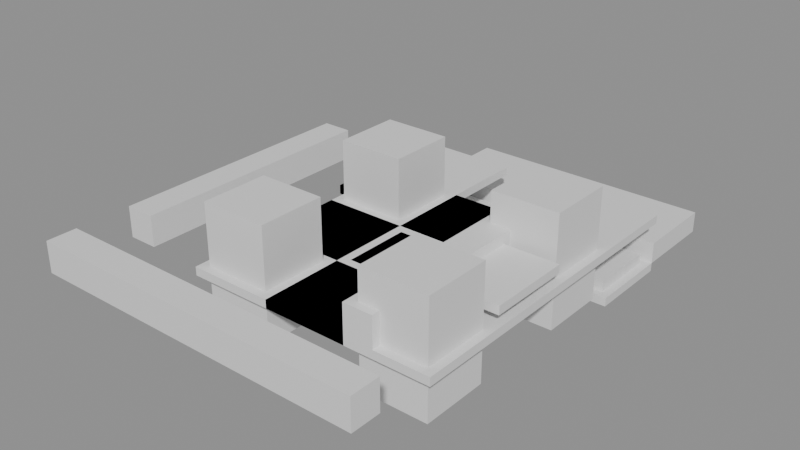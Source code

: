 # Source: building_lego.blend  (saved by Blender 5.0.119; exported with 4.5.12 LTS)
import bpy
from mathutils import Matrix  # noqa: F401  (used for matrix-valued properties, if any)

bpy.ops.wm.read_factory_settings(use_empty=True)
scene = bpy.context.scene
scene.name = 'Scene'

# ---- collections
col_01_paredes_externas = bpy.data.collections.new('01_Paredes_Externas'); scene.collection.children.link(col_01_paredes_externas)
col_03_pisos_escadas = bpy.data.collections.new('03_Pisos_Escadas'); scene.collection.children.link(col_03_pisos_escadas)
col_04_moveis_decoracoes = bpy.data.collections.new('04_Moveis_Decoracoes'); scene.collection.children.link(col_04_moveis_decoracoes)

# ---- materials (node trees are filled in below, after node groups)
mat_mat_parede_externa = bpy.data.materials.new('Mat_Parede_Externa')
mat_mat_pisos = bpy.data.materials.new('Mat_Pisos')
mat_mat_moveis = bpy.data.materials.new('Mat_Moveis')

# ---- material node trees
mat_mat_parede_externa.use_nodes = True; mat_mat_parede_externa.node_tree.nodes.clear()
_N = mat_mat_parede_externa.node_tree.nodes; _L = mat_mat_parede_externa.node_tree.links
n0 = _N.new('ShaderNodeBsdfPrincipled'); n0.name = 'BSDF - Pré-fundamentado'; n0.location = (-200, 100)
n1 = _N.new('ShaderNodeOutputMaterial'); n1.name = 'Saída de material'; n1.location = (200, 100)
_L.new(n0.outputs[0], n1.inputs[0])
n1.is_active_output = True
mat_mat_pisos.use_nodes = True; mat_mat_pisos.node_tree.nodes.clear()
_N = mat_mat_pisos.node_tree.nodes; _L = mat_mat_pisos.node_tree.links
n0 = _N.new('ShaderNodeBsdfPrincipled'); n0.name = 'BSDF - Pré-fundamentado'; n0.location = (-200, 100)
n1 = _N.new('ShaderNodeOutputMaterial'); n1.name = 'Saída de material'; n1.location = (200, 100)
_L.new(n0.outputs[0], n1.inputs[0])
n1.is_active_output = True
mat_mat_moveis.use_nodes = True; mat_mat_moveis.node_tree.nodes.clear()
_N = mat_mat_moveis.node_tree.nodes; _L = mat_mat_moveis.node_tree.links
n0 = _N.new('ShaderNodeBsdfPrincipled'); n0.name = 'BSDF - Pré-fundamentado'; n0.location = (-200, 100)
n1 = _N.new('ShaderNodeOutputMaterial'); n1.name = 'Saída de material'; n1.location = (200, 100)
_L.new(n0.outputs[0], n1.inputs[0])
n1.is_active_output = True

# ---- meshes
me_bloco_marble_wall_431_324_z4 = bpy.data.meshes.new('Bloco_marble_wall_431_324_z4')
me_bloco_marble_wall_431_324_z4.from_pydata([(-0.5, -0.175, -0.18), (0.5, -0.175, -0.18), (0.5, 0.175, -0.18), (-0.5, 0.175, -0.18), (-0.5, -0.175, 0.18), (0.5, -0.175, 0.18), (0.5, 0.175, 0.18), (-0.5, 0.175, 0.18)], [], [(0, 1, 2, 3), (4, 7, 6, 5), (0, 4, 5, 1), (2, 6, 7, 3), (0, 3, 7, 4), (1, 5, 6, 2)])
me_bloco_marble_wall_431_324_z4.materials.append(mat_mat_parede_externa)
me_bloco_marble_wall_431_324_z4.update()
me_bloco_marble_wall_432_324_z4 = bpy.data.meshes.new('Bloco_marble_wall_432_324_z4')
me_bloco_marble_wall_432_324_z4.from_pydata([(-0.5, -0.175, -0.18), (0.5, -0.175, -0.18), (0.5, 0.175, -0.18), (-0.5, 0.175, -0.18), (-0.5, -0.175, 0.18), (0.5, -0.175, 0.18), (0.5, 0.175, 0.18), (-0.5, 0.175, 0.18)], [], [(0, 1, 2, 3), (4, 7, 6, 5), (0, 4, 5, 1), (2, 6, 7, 3), (0, 3, 7, 4), (1, 5, 6, 2)])
me_bloco_marble_wall_432_324_z4.materials.append(mat_mat_parede_externa)
me_bloco_marble_wall_432_324_z4.update()
me_bloco_marble_wall_433_324_z4 = bpy.data.meshes.new('Bloco_marble_wall_433_324_z4')
me_bloco_marble_wall_433_324_z4.from_pydata([(-0.5, -0.175, -0.18), (0.5, -0.175, -0.18), (0.5, 0.175, -0.18), (-0.5, 0.175, -0.18), (-0.5, -0.175, 0.18), (0.5, -0.175, 0.18), (0.5, 0.175, 0.18), (-0.5, 0.175, 0.18)], [], [(0, 1, 2, 3), (4, 7, 6, 5), (0, 4, 5, 1), (2, 6, 7, 3), (0, 3, 7, 4), (1, 5, 6, 2)])
me_bloco_marble_wall_433_324_z4.materials.append(mat_mat_parede_externa)
me_bloco_marble_wall_433_324_z4.update()
me_bloco_marble_wall_434_324_z4 = bpy.data.meshes.new('Bloco_marble_wall_434_324_z4')
me_bloco_marble_wall_434_324_z4.from_pydata([(-0.5, -0.175, -0.18), (0.5, -0.175, -0.18), (0.5, 0.175, -0.18), (-0.5, 0.175, -0.18), (-0.5, -0.175, 0.18), (0.5, -0.175, 0.18), (0.5, 0.175, 0.18), (-0.5, 0.175, 0.18)], [], [(0, 1, 2, 3), (4, 7, 6, 5), (0, 4, 5, 1), (2, 6, 7, 3), (0, 3, 7, 4), (1, 5, 6, 2)])
me_bloco_marble_wall_434_324_z4.materials.append(mat_mat_parede_externa)
me_bloco_marble_wall_434_324_z4.update()
me_bloco_marble_wall_431_325_z4 = bpy.data.meshes.new('Bloco_marble_wall_431_325_z4')
me_bloco_marble_wall_431_325_z4.from_pydata([(-0.175, -0.5, -0.18), (0.175, -0.5, -0.18), (0.175, 0.5, -0.18), (-0.175, 0.5, -0.18), (-0.175, -0.5, 0.18), (0.175, -0.5, 0.18), (0.175, 0.5, 0.18), (-0.175, 0.5, 0.18)], [], [(0, 1, 2, 3), (4, 7, 6, 5), (0, 4, 5, 1), (2, 6, 7, 3), (0, 3, 7, 4), (1, 5, 6, 2)])
me_bloco_marble_wall_431_325_z4.materials.append(mat_mat_parede_externa)
me_bloco_marble_wall_431_325_z4.update()
me_bloco_marble_wall_431_326_z4 = bpy.data.meshes.new('Bloco_marble_wall_431_326_z4')
me_bloco_marble_wall_431_326_z4.from_pydata([(-0.175, -0.5, -0.18), (0.175, -0.5, -0.18), (0.175, 0.5, -0.18), (-0.175, 0.5, -0.18), (-0.175, -0.5, 0.18), (0.175, -0.5, 0.18), (0.175, 0.5, 0.18), (-0.175, 0.5, 0.18)], [], [(0, 1, 2, 3), (4, 7, 6, 5), (0, 4, 5, 1), (2, 6, 7, 3), (0, 3, 7, 4), (1, 5, 6, 2)])
me_bloco_marble_wall_431_326_z4.materials.append(mat_mat_parede_externa)
me_bloco_marble_wall_431_326_z4.update()
me_bloco_marble_wall_431_327_z4 = bpy.data.meshes.new('Bloco_marble_wall_431_327_z4')
me_bloco_marble_wall_431_327_z4.from_pydata([(-0.175, -0.5, -0.18), (0.175, -0.5, -0.18), (0.175, 0.5, -0.18), (-0.175, 0.5, -0.18), (-0.175, -0.5, 0.18), (0.175, -0.5, 0.18), (0.175, 0.5, 0.18), (-0.175, 0.5, 0.18)], [], [(0, 1, 2, 3), (4, 7, 6, 5), (0, 4, 5, 1), (2, 6, 7, 3), (0, 3, 7, 4), (1, 5, 6, 2)])
me_bloco_marble_wall_431_327_z4.materials.append(mat_mat_parede_externa)
me_bloco_marble_wall_431_327_z4.update()
me_bloco_marble_wall_434_325_z4 = bpy.data.meshes.new('Bloco_marble_wall_434_325_z4')
me_bloco_marble_wall_434_325_z4.from_pydata([(-0.175, -0.5, -0.18), (0.175, -0.5, -0.18), (0.175, 0.5, -0.18), (-0.175, 0.5, -0.18), (-0.175, -0.5, 0.18), (0.175, -0.5, 0.18), (0.175, 0.5, 0.18), (-0.175, 0.5, 0.18)], [], [(0, 1, 2, 3), (4, 7, 6, 5), (0, 4, 5, 1), (2, 6, 7, 3), (0, 3, 7, 4), (1, 5, 6, 2)])
me_bloco_marble_wall_434_325_z4.materials.append(mat_mat_parede_externa)
me_bloco_marble_wall_434_325_z4.update()
me_bloco_marble_wall_434_326_z4 = bpy.data.meshes.new('Bloco_marble_wall_434_326_z4')
me_bloco_marble_wall_434_326_z4.from_pydata([(-0.175, -0.5, -0.18), (0.175, -0.5, -0.18), (0.175, 0.5, -0.18), (-0.175, 0.5, -0.18), (-0.175, -0.5, 0.18), (0.175, -0.5, 0.18), (0.175, 0.5, 0.18), (-0.175, 0.5, 0.18)], [], [(0, 1, 2, 3), (4, 7, 6, 5), (0, 4, 5, 1), (2, 6, 7, 3), (0, 3, 7, 4), (1, 5, 6, 2)])
me_bloco_marble_wall_434_326_z4.materials.append(mat_mat_parede_externa)
me_bloco_marble_wall_434_326_z4.update()
me_bloco_marble_wall_434_327_z4 = bpy.data.meshes.new('Bloco_marble_wall_434_327_z4')
me_bloco_marble_wall_434_327_z4.from_pydata([(-0.175, -0.5, -0.18), (0.175, -0.5, -0.18), (0.175, 0.5, -0.18), (-0.175, 0.5, -0.18), (-0.175, -0.5, 0.18), (0.175, -0.5, 0.18), (0.175, 0.5, 0.18), (-0.175, 0.5, 0.18)], [], [(0, 1, 2, 3), (4, 7, 6, 5), (0, 4, 5, 1), (2, 6, 7, 3), (0, 3, 7, 4), (1, 5, 6, 2)])
me_bloco_marble_wall_434_327_z4.materials.append(mat_mat_parede_externa)
me_bloco_marble_wall_434_327_z4.update()
me_piso_stone_pavers_dark_432_325_z4 = bpy.data.meshes.new('Piso_stone_pavers_dark_432_325_z4')
me_piso_stone_pavers_dark_432_325_z4.from_pydata([(-0.5, -0.5, -0.05), (0.5, -0.5, -0.05), (0.5, 0.5, -0.05), (-0.5, 0.5, -0.05), (-0.5, -0.5, 0.05), (0.5, -0.5, 0.05), (0.5, 0.5, 0.05), (-0.5, 0.5, 0.05)], [], [(0, 1, 2, 3), (4, 7, 6, 5), (0, 4, 5, 1), (2, 6, 7, 3), (0, 3, 7, 4), (1, 5, 6, 2)])
me_piso_stone_pavers_dark_432_325_z4.materials.append(mat_mat_pisos)
me_piso_stone_pavers_dark_432_325_z4.update()
me_piso_glowing_rune_433_325_z4 = bpy.data.meshes.new('Piso_glowing_rune_433_325_z4')
me_piso_glowing_rune_433_325_z4.from_pydata([(-0.5, -0.5, -0.05), (0.5, -0.5, -0.05), (0.5, 0.5, -0.05), (-0.5, 0.5, -0.05), (-0.5, -0.5, 0.05), (0.5, -0.5, 0.05), (0.5, 0.5, 0.05), (-0.5, 0.5, 0.05)], [], [(0, 1, 2, 3), (4, 7, 6, 5), (0, 4, 5, 1), (2, 6, 7, 3), (0, 3, 7, 4), (1, 5, 6, 2)])
me_piso_glowing_rune_433_325_z4.materials.append(mat_mat_pisos)
me_piso_glowing_rune_433_325_z4.update()
me_piso_stone_pavers_dark_433_325_z4 = bpy.data.meshes.new('Piso_stone_pavers_dark_433_325_z4')
me_piso_stone_pavers_dark_433_325_z4.from_pydata([(-0.5, -0.5, -0.05), (0.5, -0.5, -0.05), (0.5, 0.5, -0.05), (-0.5, 0.5, -0.05), (-0.5, -0.5, 0.05), (0.5, -0.5, 0.05), (0.5, 0.5, 0.05), (-0.5, 0.5, 0.05)], [], [(0, 1, 2, 3), (4, 7, 6, 5), (0, 4, 5, 1), (2, 6, 7, 3), (0, 3, 7, 4), (1, 5, 6, 2)])
me_piso_stone_pavers_dark_433_325_z4.materials.append(mat_mat_pisos)
me_piso_stone_pavers_dark_433_325_z4.update()
me_piso_stone_pavers_dark_434_325_z4 = bpy.data.meshes.new('Piso_stone_pavers_dark_434_325_z4')
me_piso_stone_pavers_dark_434_325_z4.from_pydata([(-0.5, -0.5, -0.05), (0.5, -0.5, -0.05), (0.5, 0.5, -0.05), (-0.5, 0.5, -0.05), (-0.5, -0.5, 0.05), (0.5, -0.5, 0.05), (0.5, 0.5, 0.05), (-0.5, 0.5, 0.05)], [], [(0, 1, 2, 3), (4, 7, 6, 5), (0, 4, 5, 1), (2, 6, 7, 3), (0, 3, 7, 4), (1, 5, 6, 2)])
me_piso_stone_pavers_dark_434_325_z4.materials.append(mat_mat_pisos)
me_piso_stone_pavers_dark_434_325_z4.update()
me_piso_glowing_rune_432_326_z4 = bpy.data.meshes.new('Piso_glowing_rune_432_326_z4')
me_piso_glowing_rune_432_326_z4.from_pydata([(-0.5, -0.5, -0.05), (0.5, -0.5, -0.05), (0.5, 0.5, -0.05), (-0.5, 0.5, -0.05), (-0.5, -0.5, 0.05), (0.5, -0.5, 0.05), (0.5, 0.5, 0.05), (-0.5, 0.5, 0.05)], [], [(0, 1, 2, 3), (4, 7, 6, 5), (0, 4, 5, 1), (2, 6, 7, 3), (0, 3, 7, 4), (1, 5, 6, 2)])
me_piso_glowing_rune_432_326_z4.materials.append(mat_mat_pisos)
me_piso_glowing_rune_432_326_z4.update()
me_piso_stone_pavers_dark_432_326_z4 = bpy.data.meshes.new('Piso_stone_pavers_dark_432_326_z4')
me_piso_stone_pavers_dark_432_326_z4.from_pydata([(-0.5, -0.5, -0.05), (0.5, -0.5, -0.05), (0.5, 0.5, -0.05), (-0.5, 0.5, -0.05), (-0.5, -0.5, 0.05), (0.5, -0.5, 0.05), (0.5, 0.5, 0.05), (-0.5, 0.5, 0.05)], [], [(0, 1, 2, 3), (4, 7, 6, 5), (0, 4, 5, 1), (2, 6, 7, 3), (0, 3, 7, 4), (1, 5, 6, 2)])
me_piso_stone_pavers_dark_432_326_z4.materials.append(mat_mat_pisos)
me_piso_stone_pavers_dark_432_326_z4.update()
me_piso_stone_pavers_dark_433_326_z4 = bpy.data.meshes.new('Piso_stone_pavers_dark_433_326_z4')
me_piso_stone_pavers_dark_433_326_z4.from_pydata([(-0.5, -0.5, -0.05), (0.5, -0.5, -0.05), (0.5, 0.5, -0.05), (-0.5, 0.5, -0.05), (-0.5, -0.5, 0.05), (0.5, -0.5, 0.05), (0.5, 0.5, 0.05), (-0.5, 0.5, 0.05)], [], [(0, 1, 2, 3), (4, 7, 6, 5), (0, 4, 5, 1), (2, 6, 7, 3), (0, 3, 7, 4), (1, 5, 6, 2)])
me_piso_stone_pavers_dark_433_326_z4.materials.append(mat_mat_pisos)
me_piso_stone_pavers_dark_433_326_z4.update()
me_piso_glowing_rune_434_326_z6 = bpy.data.meshes.new('Piso_glowing_rune_434_326_z6')
me_piso_glowing_rune_434_326_z6.from_pydata([(-0.5, -0.5, -0.05), (0.5, -0.5, -0.05), (0.5, 0.5, -0.05), (-0.5, 0.5, -0.05), (-0.5, -0.5, 0.05), (0.5, -0.5, 0.05), (0.5, 0.5, 0.05), (-0.5, 0.5, 0.05)], [], [(0, 1, 2, 3), (4, 7, 6, 5), (0, 4, 5, 1), (2, 6, 7, 3), (0, 3, 7, 4), (1, 5, 6, 2)])
me_piso_glowing_rune_434_326_z6.materials.append(mat_mat_pisos)
me_piso_glowing_rune_434_326_z6.update()
me_piso_stone_pavers_dark_434_326_z4 = bpy.data.meshes.new('Piso_stone_pavers_dark_434_326_z4')
me_piso_stone_pavers_dark_434_326_z4.from_pydata([(-0.5, -0.5, -0.05), (0.5, -0.5, -0.05), (0.5, 0.5, -0.05), (-0.5, 0.5, -0.05), (-0.5, -0.5, 0.05), (0.5, -0.5, 0.05), (0.5, 0.5, 0.05), (-0.5, 0.5, 0.05)], [], [(0, 1, 2, 3), (4, 7, 6, 5), (0, 4, 5, 1), (2, 6, 7, 3), (0, 3, 7, 4), (1, 5, 6, 2)])
me_piso_stone_pavers_dark_434_326_z4.materials.append(mat_mat_pisos)
me_piso_stone_pavers_dark_434_326_z4.update()
me_piso_stone_pavers_dark_432_327_z4 = bpy.data.meshes.new('Piso_stone_pavers_dark_432_327_z4')
me_piso_stone_pavers_dark_432_327_z4.from_pydata([(-0.5, -0.5, -0.05), (0.5, -0.5, -0.05), (0.5, 0.5, -0.05), (-0.5, 0.5, -0.05), (-0.5, -0.5, 0.05), (0.5, -0.5, 0.05), (0.5, 0.5, 0.05), (-0.5, 0.5, 0.05)], [], [(0, 1, 2, 3), (4, 7, 6, 5), (0, 4, 5, 1), (2, 6, 7, 3), (0, 3, 7, 4), (1, 5, 6, 2)])
me_piso_stone_pavers_dark_432_327_z4.materials.append(mat_mat_pisos)
me_piso_stone_pavers_dark_432_327_z4.update()
me_piso_glowing_rune_433_327_z4 = bpy.data.meshes.new('Piso_glowing_rune_433_327_z4')
me_piso_glowing_rune_433_327_z4.from_pydata([(-0.5, -0.5, -0.05), (0.5, -0.5, -0.05), (0.5, 0.5, -0.05), (-0.5, 0.5, -0.05), (-0.5, -0.5, 0.05), (0.5, -0.5, 0.05), (0.5, 0.5, 0.05), (-0.5, 0.5, 0.05)], [], [(0, 1, 2, 3), (4, 7, 6, 5), (0, 4, 5, 1), (2, 6, 7, 3), (0, 3, 7, 4), (1, 5, 6, 2)])
me_piso_glowing_rune_433_327_z4.materials.append(mat_mat_pisos)
me_piso_glowing_rune_433_327_z4.update()
me_piso_stone_pavers_dark_433_327_z4 = bpy.data.meshes.new('Piso_stone_pavers_dark_433_327_z4')
me_piso_stone_pavers_dark_433_327_z4.from_pydata([(-0.5, -0.5, -0.05), (0.5, -0.5, -0.05), (0.5, 0.5, -0.05), (-0.5, 0.5, -0.05), (-0.5, -0.5, 0.05), (0.5, -0.5, 0.05), (0.5, 0.5, 0.05), (-0.5, 0.5, 0.05)], [], [(0, 1, 2, 3), (4, 7, 6, 5), (0, 4, 5, 1), (2, 6, 7, 3), (0, 3, 7, 4), (1, 5, 6, 2)])
me_piso_stone_pavers_dark_433_327_z4.materials.append(mat_mat_pisos)
me_piso_stone_pavers_dark_433_327_z4.update()
me_piso_stone_pavers_dark_434_327_z4 = bpy.data.meshes.new('Piso_stone_pavers_dark_434_327_z4')
me_piso_stone_pavers_dark_434_327_z4.from_pydata([(-0.5, -0.5, -0.05), (0.5, -0.5, -0.05), (0.5, 0.5, -0.05), (-0.5, 0.5, -0.05), (-0.5, -0.5, 0.05), (0.5, -0.5, 0.05), (0.5, 0.5, 0.05), (-0.5, 0.5, 0.05)], [], [(0, 1, 2, 3), (4, 7, 6, 5), (0, 4, 5, 1), (2, 6, 7, 3), (0, 3, 7, 4), (1, 5, 6, 2)])
me_piso_stone_pavers_dark_434_327_z4.materials.append(mat_mat_pisos)
me_piso_stone_pavers_dark_434_327_z4.update()
me_piso_glowing_rune_432_328_z4 = bpy.data.meshes.new('Piso_glowing_rune_432_328_z4')
me_piso_glowing_rune_432_328_z4.from_pydata([(-0.5, -0.5, -0.05), (0.5, -0.5, -0.05), (0.5, 0.5, -0.05), (-0.5, 0.5, -0.05), (-0.5, -0.5, 0.05), (0.5, -0.5, 0.05), (0.5, 0.5, 0.05), (-0.5, 0.5, 0.05)], [], [(0, 1, 2, 3), (4, 7, 6, 5), (0, 4, 5, 1), (2, 6, 7, 3), (0, 3, 7, 4), (1, 5, 6, 2)])
me_piso_glowing_rune_432_328_z4.materials.append(mat_mat_pisos)
me_piso_glowing_rune_432_328_z4.update()
me_piso_stone_432_328_z_1 = bpy.data.meshes.new('Piso_stone_432_328_z-1')
me_piso_stone_432_328_z_1.from_pydata([(-0.5, -0.5, -0.05), (0.5, -0.5, -0.05), (0.5, 0.5, -0.05), (-0.5, 0.5, -0.05), (-0.5, -0.5, 0.05), (0.5, -0.5, 0.05), (0.5, 0.5, 0.05), (-0.5, 0.5, 0.05)], [], [(0, 1, 2, 3), (4, 7, 6, 5), (0, 4, 5, 1), (2, 6, 7, 3), (0, 3, 7, 4), (1, 5, 6, 2)])
me_piso_stone_432_328_z_1.materials.append(mat_mat_pisos)
me_piso_stone_432_328_z_1.update()
me_piso_stone_433_328_z_1 = bpy.data.meshes.new('Piso_stone_433_328_z-1')
me_piso_stone_433_328_z_1.from_pydata([(-0.5, -0.5, -0.05), (0.5, -0.5, -0.05), (0.5, 0.5, -0.05), (-0.5, 0.5, -0.05), (-0.5, -0.5, 0.05), (0.5, -0.5, 0.05), (0.5, 0.5, 0.05), (-0.5, 0.5, 0.05)], [], [(0, 1, 2, 3), (4, 7, 6, 5), (0, 4, 5, 1), (2, 6, 7, 3), (0, 3, 7, 4), (1, 5, 6, 2)])
me_piso_stone_433_328_z_1.materials.append(mat_mat_pisos)
me_piso_stone_433_328_z_1.update()
me_piso_glowing_rune_434_328_z4 = bpy.data.meshes.new('Piso_glowing_rune_434_328_z4')
me_piso_glowing_rune_434_328_z4.from_pydata([(-0.5, -0.5, -0.05), (0.5, -0.5, -0.05), (0.5, 0.5, -0.05), (-0.5, 0.5, -0.05), (-0.5, -0.5, 0.05), (0.5, -0.5, 0.05), (0.5, 0.5, 0.05), (-0.5, 0.5, 0.05)], [], [(0, 1, 2, 3), (4, 7, 6, 5), (0, 4, 5, 1), (2, 6, 7, 3), (0, 3, 7, 4), (1, 5, 6, 2)])
me_piso_glowing_rune_434_328_z4.materials.append(mat_mat_pisos)
me_piso_glowing_rune_434_328_z4.update()
me_piso_stone_434_328_z_1 = bpy.data.meshes.new('Piso_stone_434_328_z-1')
me_piso_stone_434_328_z_1.from_pydata([(-0.5, -0.5, -0.05), (0.5, -0.5, -0.05), (0.5, 0.5, -0.05), (-0.5, 0.5, -0.05), (-0.5, -0.5, 0.05), (0.5, -0.5, 0.05), (0.5, 0.5, 0.05), (-0.5, 0.5, 0.05)], [], [(0, 1, 2, 3), (4, 7, 6, 5), (0, 4, 5, 1), (2, 6, 7, 3), (0, 3, 7, 4), (1, 5, 6, 2)])
me_piso_stone_434_328_z_1.materials.append(mat_mat_pisos)
me_piso_stone_434_328_z_1.update()
me_degrau_432_329_z_1 = bpy.data.meshes.new('Degrau_432_329_z-1')
me_degrau_432_329_z_1.from_pydata([(-0.5, -0.5, -0.125), (0.5, -0.5, -0.125), (0.5, 0.5, -0.125), (-0.5, 0.5, -0.125), (-0.5, -0.5, 0.125), (0.5, -0.5, 0.125), (0.5, 0.5, 0.125), (-0.5, 0.5, 0.125)], [], [(0, 1, 2, 3), (4, 7, 6, 5), (0, 4, 5, 1), (2, 6, 7, 3), (0, 3, 7, 4), (1, 5, 6, 2)])
me_degrau_432_329_z_1.materials.append(mat_mat_pisos)
me_degrau_432_329_z_1.update()
me_degrau_433_329_z_1 = bpy.data.meshes.new('Degrau_433_329_z-1')
me_degrau_433_329_z_1.from_pydata([(-0.5, -0.5, -0.125), (0.5, -0.5, -0.125), (0.5, 0.5, -0.125), (-0.5, 0.5, -0.125), (-0.5, -0.5, 0.125), (0.5, -0.5, 0.125), (0.5, 0.5, 0.125), (-0.5, 0.5, 0.125)], [], [(0, 1, 2, 3), (4, 7, 6, 5), (0, 4, 5, 1), (2, 6, 7, 3), (0, 3, 7, 4), (1, 5, 6, 2)])
me_degrau_433_329_z_1.materials.append(mat_mat_pisos)
me_degrau_433_329_z_1.update()
me_degrau_434_329_z_1 = bpy.data.meshes.new('Degrau_434_329_z-1')
me_degrau_434_329_z_1.from_pydata([(-0.5, -0.5, -0.125), (0.5, -0.5, -0.125), (0.5, 0.5, -0.125), (-0.5, 0.5, -0.125), (-0.5, -0.5, 0.125), (0.5, -0.5, 0.125), (0.5, 0.5, 0.125), (-0.5, 0.5, 0.125)], [], [(0, 1, 2, 3), (4, 7, 6, 5), (0, 4, 5, 1), (2, 6, 7, 3), (0, 3, 7, 4), (1, 5, 6, 2)])
me_degrau_434_329_z_1.materials.append(mat_mat_pisos)
me_degrau_434_329_z_1.update()
me_movel_water_431_328_z_1 = bpy.data.meshes.new('Movel_water_431_328_z-1')
me_movel_water_431_328_z_1.from_pydata([(-0.4, -0.4, -0.06), (0.4, -0.4, -0.06), (0.4, 0.4, -0.06), (-0.4, 0.4, -0.06), (-0.4, -0.4, 0.06), (0.4, -0.4, 0.06), (0.4, 0.4, 0.06), (-0.4, 0.4, 0.06)], [], [(0, 1, 2, 3), (4, 7, 6, 5), (0, 4, 5, 1), (2, 6, 7, 3), (0, 3, 7, 4), (1, 5, 6, 2)])
me_movel_water_431_328_z_1.materials.append(mat_mat_moveis)
me_movel_water_431_328_z_1.update()
me_movel_water_431_328_z_1_001 = bpy.data.meshes.new('Movel_water_431_328_z-1.001')
me_movel_water_431_328_z_1_001.from_pydata([(-0.4, -0.4, -0.06), (0.4, -0.4, -0.06), (0.4, 0.4, -0.06), (-0.4, 0.4, -0.06), (-0.4, -0.4, 0.06), (0.4, -0.4, 0.06), (0.4, 0.4, 0.06), (-0.4, 0.4, 0.06)], [], [(0, 1, 2, 3), (4, 7, 6, 5), (0, 4, 5, 1), (2, 6, 7, 3), (0, 3, 7, 4), (1, 5, 6, 2)])
me_movel_water_431_328_z_1_001.materials.append(mat_mat_moveis)
me_movel_water_431_328_z_1_001.update()
me_movel_water_431_329_z_1 = bpy.data.meshes.new('Movel_water_431_329_z-1')
me_movel_water_431_329_z_1.from_pydata([(-0.4, -0.4, -0.06), (0.4, -0.4, -0.06), (0.4, 0.4, -0.06), (-0.4, 0.4, -0.06), (-0.4, -0.4, 0.06), (0.4, -0.4, 0.06), (0.4, 0.4, 0.06), (-0.4, 0.4, 0.06)], [], [(0, 1, 2, 3), (4, 7, 6, 5), (0, 4, 5, 1), (2, 6, 7, 3), (0, 3, 7, 4), (1, 5, 6, 2)])
me_movel_water_431_329_z_1.materials.append(mat_mat_moveis)
me_movel_water_431_329_z_1.update()
me_movel_gravestone_432_325_z4 = bpy.data.meshes.new('Movel_gravestone_432_325_z4')
me_movel_gravestone_432_325_z4.from_pydata([(-0.4, -0.4, -0.36), (0.4, -0.4, -0.36), (0.4, 0.4, -0.36), (-0.4, 0.4, -0.36), (-0.4, -0.4, 0.36), (0.4, -0.4, 0.36), (0.4, 0.4, 0.36), (-0.4, 0.4, 0.36)], [], [(0, 1, 2, 3), (4, 7, 6, 5), (0, 4, 5, 1), (2, 6, 7, 3), (0, 3, 7, 4), (1, 5, 6, 2)])
me_movel_gravestone_432_325_z4.materials.append(mat_mat_moveis)
me_movel_gravestone_432_325_z4.update()
me_movel_pier_432_325_z_1 = bpy.data.meshes.new('Movel_pier_432_325_z-1')
me_movel_pier_432_325_z_1.from_pydata([(-0.4, -0.4, -0.3), (0.4, -0.4, -0.3), (0.4, 0.4, -0.3), (-0.4, 0.4, -0.3), (-0.4, -0.4, 0.3), (0.4, -0.4, 0.3), (0.4, 0.4, 0.3), (-0.4, 0.4, 0.3)], [], [(0, 1, 2, 3), (4, 7, 6, 5), (0, 4, 5, 1), (2, 6, 7, 3), (0, 3, 7, 4), (1, 5, 6, 2)])
me_movel_pier_432_325_z_1.materials.append(mat_mat_moveis)
me_movel_pier_432_325_z_1.update()
me_movel_gravestone_434_325_z4 = bpy.data.meshes.new('Movel_gravestone_434_325_z4')
me_movel_gravestone_434_325_z4.from_pydata([(-0.4, -0.4, -0.36), (0.4, -0.4, -0.36), (0.4, 0.4, -0.36), (-0.4, 0.4, -0.36), (-0.4, -0.4, 0.36), (0.4, -0.4, 0.36), (0.4, 0.4, 0.36), (-0.4, 0.4, 0.36)], [], [(0, 1, 2, 3), (4, 7, 6, 5), (0, 4, 5, 1), (2, 6, 7, 3), (0, 3, 7, 4), (1, 5, 6, 2)])
me_movel_gravestone_434_325_z4.materials.append(mat_mat_moveis)
me_movel_gravestone_434_325_z4.update()
me_movel_pier_434_325_z_1 = bpy.data.meshes.new('Movel_pier_434_325_z-1')
me_movel_pier_434_325_z_1.from_pydata([(-0.4, -0.4, -0.3), (0.4, -0.4, -0.3), (0.4, 0.4, -0.3), (-0.4, 0.4, -0.3), (-0.4, -0.4, 0.3), (0.4, -0.4, 0.3), (0.4, 0.4, 0.3), (-0.4, 0.4, 0.3)], [], [(0, 1, 2, 3), (4, 7, 6, 5), (0, 4, 5, 1), (2, 6, 7, 3), (0, 3, 7, 4), (1, 5, 6, 2)])
me_movel_pier_434_325_z_1.materials.append(mat_mat_moveis)
me_movel_pier_434_325_z_1.update()
me_movel_blue_moongate_433_326_z3 = bpy.data.meshes.new('Movel_blue_moongate_433_326_z3')
me_movel_blue_moongate_433_326_z3.from_pydata([(-0.4, -0.4, -0.06), (0.4, -0.4, -0.06), (0.4, 0.4, -0.06), (-0.4, 0.4, -0.06), (-0.4, -0.4, 0.06), (0.4, -0.4, 0.06), (0.4, 0.4, 0.06), (-0.4, 0.4, 0.06)], [], [(0, 1, 2, 3), (4, 7, 6, 5), (0, 4, 5, 1), (2, 6, 7, 3), (0, 3, 7, 4), (1, 5, 6, 2)])
me_movel_blue_moongate_433_326_z3.materials.append(mat_mat_moveis)
me_movel_blue_moongate_433_326_z3.update()
me_movel_gravestone_432_327_z4 = bpy.data.meshes.new('Movel_gravestone_432_327_z4')
me_movel_gravestone_432_327_z4.from_pydata([(-0.4, -0.4, -0.36), (0.4, -0.4, -0.36), (0.4, 0.4, -0.36), (-0.4, 0.4, -0.36), (-0.4, -0.4, 0.36), (0.4, -0.4, 0.36), (0.4, 0.4, 0.36), (-0.4, 0.4, 0.36)], [], [(0, 1, 2, 3), (4, 7, 6, 5), (0, 4, 5, 1), (2, 6, 7, 3), (0, 3, 7, 4), (1, 5, 6, 2)])
me_movel_gravestone_432_327_z4.materials.append(mat_mat_moveis)
me_movel_gravestone_432_327_z4.update()
me_movel_pier_432_327_z_1 = bpy.data.meshes.new('Movel_pier_432_327_z-1')
me_movel_pier_432_327_z_1.from_pydata([(-0.4, -0.4, -0.3), (0.4, -0.4, -0.3), (0.4, 0.4, -0.3), (-0.4, 0.4, -0.3), (-0.4, -0.4, 0.3), (0.4, -0.4, 0.3), (0.4, 0.4, 0.3), (-0.4, 0.4, 0.3)], [], [(0, 1, 2, 3), (4, 7, 6, 5), (0, 4, 5, 1), (2, 6, 7, 3), (0, 3, 7, 4), (1, 5, 6, 2)])
me_movel_pier_432_327_z_1.materials.append(mat_mat_moveis)
me_movel_pier_432_327_z_1.update()
me_movel_gravestone_434_327_z4 = bpy.data.meshes.new('Movel_gravestone_434_327_z4')
me_movel_gravestone_434_327_z4.from_pydata([(-0.4, -0.4, -0.36), (0.4, -0.4, -0.36), (0.4, 0.4, -0.36), (-0.4, 0.4, -0.36), (-0.4, -0.4, 0.36), (0.4, -0.4, 0.36), (0.4, 0.4, 0.36), (-0.4, 0.4, 0.36)], [], [(0, 1, 2, 3), (4, 7, 6, 5), (0, 4, 5, 1), (2, 6, 7, 3), (0, 3, 7, 4), (1, 5, 6, 2)])
me_movel_gravestone_434_327_z4.materials.append(mat_mat_moveis)
me_movel_gravestone_434_327_z4.update()
me_movel_pier_434_327_z_1 = bpy.data.meshes.new('Movel_pier_434_327_z-1')
me_movel_pier_434_327_z_1.from_pydata([(-0.4, -0.4, -0.3), (0.4, -0.4, -0.3), (0.4, 0.4, -0.3), (-0.4, 0.4, -0.3), (-0.4, -0.4, 0.3), (0.4, -0.4, 0.3), (0.4, 0.4, 0.3), (-0.4, 0.4, 0.3)], [], [(0, 1, 2, 3), (4, 7, 6, 5), (0, 4, 5, 1), (2, 6, 7, 3), (0, 3, 7, 4), (1, 5, 6, 2)])
me_movel_pier_434_327_z_1.materials.append(mat_mat_moveis)
me_movel_pier_434_327_z_1.update()
me_movel_water_432_328_z_1 = bpy.data.meshes.new('Movel_water_432_328_z-1')
me_movel_water_432_328_z_1.from_pydata([(-0.4, -0.4, -0.06), (0.4, -0.4, -0.06), (0.4, 0.4, -0.06), (-0.4, 0.4, -0.06), (-0.4, -0.4, 0.06), (0.4, -0.4, 0.06), (0.4, 0.4, 0.06), (-0.4, 0.4, 0.06)], [], [(0, 1, 2, 3), (4, 7, 6, 5), (0, 4, 5, 1), (2, 6, 7, 3), (0, 3, 7, 4), (1, 5, 6, 2)])
me_movel_water_432_328_z_1.materials.append(mat_mat_moveis)
me_movel_water_432_328_z_1.update()
me_movel_water_433_328_z_1 = bpy.data.meshes.new('Movel_water_433_328_z-1')
me_movel_water_433_328_z_1.from_pydata([(-0.4, -0.4, -0.06), (0.4, -0.4, -0.06), (0.4, 0.4, -0.06), (-0.4, 0.4, -0.06), (-0.4, -0.4, 0.06), (0.4, -0.4, 0.06), (0.4, 0.4, 0.06), (-0.4, 0.4, 0.06)], [], [(0, 1, 2, 3), (4, 7, 6, 5), (0, 4, 5, 1), (2, 6, 7, 3), (0, 3, 7, 4), (1, 5, 6, 2)])
me_movel_water_433_328_z_1.materials.append(mat_mat_moveis)
me_movel_water_433_328_z_1.update()
me_movel_water_434_328_z_1 = bpy.data.meshes.new('Movel_water_434_328_z-1')
me_movel_water_434_328_z_1.from_pydata([(-0.4, -0.4, -0.06), (0.4, -0.4, -0.06), (0.4, 0.4, -0.06), (-0.4, 0.4, -0.06), (-0.4, -0.4, 0.06), (0.4, -0.4, 0.06), (0.4, 0.4, 0.06), (-0.4, 0.4, 0.06)], [], [(0, 1, 2, 3), (4, 7, 6, 5), (0, 4, 5, 1), (2, 6, 7, 3), (0, 3, 7, 4), (1, 5, 6, 2)])
me_movel_water_434_328_z_1.materials.append(mat_mat_moveis)
me_movel_water_434_328_z_1.update()

# ---- objects
ob_parede_externa_norte_y324_x431_434 = bpy.data.objects.new('Parede_Externa_Norte_Y324_X431_434', None)
ob_bloco_marble_wall_431_324_z4 = bpy.data.objects.new('Bloco_marble_wall_431_324_z4', me_bloco_marble_wall_431_324_z4)
ob_bloco_marble_wall_432_324_z4 = bpy.data.objects.new('Bloco_marble_wall_432_324_z4', me_bloco_marble_wall_432_324_z4)
ob_bloco_marble_wall_433_324_z4 = bpy.data.objects.new('Bloco_marble_wall_433_324_z4', me_bloco_marble_wall_433_324_z4)
ob_bloco_marble_wall_434_324_z4 = bpy.data.objects.new('Bloco_marble_wall_434_324_z4', me_bloco_marble_wall_434_324_z4)
ob_parede_externa_oeste_x431_y325_327 = bpy.data.objects.new('Parede_Externa_Oeste_X431_Y325_327', None)
ob_bloco_marble_wall_431_325_z4 = bpy.data.objects.new('Bloco_marble_wall_431_325_z4', me_bloco_marble_wall_431_325_z4)
ob_bloco_marble_wall_431_326_z4 = bpy.data.objects.new('Bloco_marble_wall_431_326_z4', me_bloco_marble_wall_431_326_z4)
ob_bloco_marble_wall_431_327_z4 = bpy.data.objects.new('Bloco_marble_wall_431_327_z4', me_bloco_marble_wall_431_327_z4)
ob_parede_externa_leste_x434_y325_327 = bpy.data.objects.new('Parede_Externa_Leste_X434_Y325_327', None)
ob_bloco_marble_wall_434_325_z4 = bpy.data.objects.new('Bloco_marble_wall_434_325_z4', me_bloco_marble_wall_434_325_z4)
ob_bloco_marble_wall_434_326_z4 = bpy.data.objects.new('Bloco_marble_wall_434_326_z4', me_bloco_marble_wall_434_326_z4)
ob_bloco_marble_wall_434_327_z4 = bpy.data.objects.new('Bloco_marble_wall_434_327_z4', me_bloco_marble_wall_434_327_z4)
ob_pisos_lajes = bpy.data.objects.new('Pisos_Lajes', None)
ob_piso_stone_pavers_dark_432_325_z4 = bpy.data.objects.new('Piso_stone_pavers_dark_432_325_z4', me_piso_stone_pavers_dark_432_325_z4)
ob_piso_glowing_rune_433_325_z4 = bpy.data.objects.new('Piso_glowing_rune_433_325_z4', me_piso_glowing_rune_433_325_z4)
ob_piso_stone_pavers_dark_433_325_z4 = bpy.data.objects.new('Piso_stone_pavers_dark_433_325_z4', me_piso_stone_pavers_dark_433_325_z4)
ob_piso_stone_pavers_dark_434_325_z4 = bpy.data.objects.new('Piso_stone_pavers_dark_434_325_z4', me_piso_stone_pavers_dark_434_325_z4)
ob_piso_glowing_rune_432_326_z4 = bpy.data.objects.new('Piso_glowing_rune_432_326_z4', me_piso_glowing_rune_432_326_z4)
ob_piso_stone_pavers_dark_432_326_z4 = bpy.data.objects.new('Piso_stone_pavers_dark_432_326_z4', me_piso_stone_pavers_dark_432_326_z4)
ob_piso_stone_pavers_dark_433_326_z4 = bpy.data.objects.new('Piso_stone_pavers_dark_433_326_z4', me_piso_stone_pavers_dark_433_326_z4)
ob_piso_glowing_rune_434_326_z6 = bpy.data.objects.new('Piso_glowing_rune_434_326_z6', me_piso_glowing_rune_434_326_z6)
ob_piso_stone_pavers_dark_434_326_z4 = bpy.data.objects.new('Piso_stone_pavers_dark_434_326_z4', me_piso_stone_pavers_dark_434_326_z4)
ob_piso_stone_pavers_dark_432_327_z4 = bpy.data.objects.new('Piso_stone_pavers_dark_432_327_z4', me_piso_stone_pavers_dark_432_327_z4)
ob_piso_glowing_rune_433_327_z4 = bpy.data.objects.new('Piso_glowing_rune_433_327_z4', me_piso_glowing_rune_433_327_z4)
ob_piso_stone_pavers_dark_433_327_z4 = bpy.data.objects.new('Piso_stone_pavers_dark_433_327_z4', me_piso_stone_pavers_dark_433_327_z4)
ob_piso_stone_pavers_dark_434_327_z4 = bpy.data.objects.new('Piso_stone_pavers_dark_434_327_z4', me_piso_stone_pavers_dark_434_327_z4)
ob_piso_glowing_rune_432_328_z4 = bpy.data.objects.new('Piso_glowing_rune_432_328_z4', me_piso_glowing_rune_432_328_z4)
ob_piso_stone_432_328_z_1 = bpy.data.objects.new('Piso_stone_432_328_z-1', me_piso_stone_432_328_z_1)
ob_piso_stone_433_328_z_1 = bpy.data.objects.new('Piso_stone_433_328_z-1', me_piso_stone_433_328_z_1)
ob_piso_glowing_rune_434_328_z4 = bpy.data.objects.new('Piso_glowing_rune_434_328_z4', me_piso_glowing_rune_434_328_z4)
ob_piso_stone_434_328_z_1 = bpy.data.objects.new('Piso_stone_434_328_z-1', me_piso_stone_434_328_z_1)
ob_escadas_corrim_os = bpy.data.objects.new('Escadas_Corrimãos', None)
ob_degrau_432_329_z_1 = bpy.data.objects.new('Degrau_432_329_z-1', me_degrau_432_329_z_1)
ob_degrau_433_329_z_1 = bpy.data.objects.new('Degrau_433_329_z-1', me_degrau_433_329_z_1)
ob_degrau_434_329_z_1 = bpy.data.objects.new('Degrau_434_329_z-1', me_degrau_434_329_z_1)
ob_moveis_decoracoes = bpy.data.objects.new('Moveis_Decoracoes', None)
ob_movel_water_431_328_z_1 = bpy.data.objects.new('Movel_water_431_328_z-1', me_movel_water_431_328_z_1)
ob_movel_water_431_328_z_1_001 = bpy.data.objects.new('Movel_water_431_328_z-1.001', me_movel_water_431_328_z_1_001)
ob_movel_water_431_329_z_1 = bpy.data.objects.new('Movel_water_431_329_z-1', me_movel_water_431_329_z_1)
ob_movel_gravestone_432_325_z4 = bpy.data.objects.new('Movel_gravestone_432_325_z4', me_movel_gravestone_432_325_z4)
ob_movel_pier_432_325_z_1 = bpy.data.objects.new('Movel_pier_432_325_z-1', me_movel_pier_432_325_z_1)
ob_movel_gravestone_434_325_z4 = bpy.data.objects.new('Movel_gravestone_434_325_z4', me_movel_gravestone_434_325_z4)
ob_movel_pier_434_325_z_1 = bpy.data.objects.new('Movel_pier_434_325_z-1', me_movel_pier_434_325_z_1)
ob_movel_blue_moongate_433_326_z3 = bpy.data.objects.new('Movel_blue_moongate_433_326_z3', me_movel_blue_moongate_433_326_z3)
ob_movel_gravestone_432_327_z4 = bpy.data.objects.new('Movel_gravestone_432_327_z4', me_movel_gravestone_432_327_z4)
ob_movel_pier_432_327_z_1 = bpy.data.objects.new('Movel_pier_432_327_z-1', me_movel_pier_432_327_z_1)
ob_movel_gravestone_434_327_z4 = bpy.data.objects.new('Movel_gravestone_434_327_z4', me_movel_gravestone_434_327_z4)
ob_movel_pier_434_327_z_1 = bpy.data.objects.new('Movel_pier_434_327_z-1', me_movel_pier_434_327_z_1)
ob_movel_water_432_328_z_1 = bpy.data.objects.new('Movel_water_432_328_z-1', me_movel_water_432_328_z_1)
ob_movel_water_433_328_z_1 = bpy.data.objects.new('Movel_water_433_328_z-1', me_movel_water_433_328_z_1)
ob_movel_water_434_328_z_1 = bpy.data.objects.new('Movel_water_434_328_z-1', me_movel_water_434_328_z_1)

# ---- transforms, parenting, visibility, modifiers, constraints
ob_parede_externa_norte_y324_x431_434.location = (0.0, -2.5, 0.6)
ob_parede_externa_norte_y324_x431_434.empty_display_type = 'CUBE'
ob_bloco_marble_wall_431_324_z4.parent = ob_parede_externa_norte_y324_x431_434
ob_bloco_marble_wall_431_324_z4.matrix_parent_inverse = Matrix(((1.0, -0.0, 0.0, -0.0), (-0.0, 1.0, -0.0, 2.5), (0.0, -0.0, 1.0, -0.6), (-0.0, 0.0, -0.0, 1.0)))
ob_bloco_marble_wall_431_324_z4.location = (-1.5, -2.825, 0.78)
ob_bloco_marble_wall_432_324_z4.parent = ob_parede_externa_norte_y324_x431_434
ob_bloco_marble_wall_432_324_z4.matrix_parent_inverse = Matrix(((1.0, -0.0, 0.0, -0.0), (-0.0, 1.0, -0.0, 2.5), (0.0, -0.0, 1.0, -0.6), (-0.0, 0.0, -0.0, 1.0)))
ob_bloco_marble_wall_432_324_z4.location = (-0.5, -2.825, 0.78)
ob_bloco_marble_wall_433_324_z4.parent = ob_parede_externa_norte_y324_x431_434
ob_bloco_marble_wall_433_324_z4.matrix_parent_inverse = Matrix(((1.0, -0.0, 0.0, -0.0), (-0.0, 1.0, -0.0, 2.5), (0.0, -0.0, 1.0, -0.6), (-0.0, 0.0, -0.0, 1.0)))
ob_bloco_marble_wall_433_324_z4.location = (0.5, -2.825, 0.78)
ob_bloco_marble_wall_434_324_z4.parent = ob_parede_externa_norte_y324_x431_434
ob_bloco_marble_wall_434_324_z4.matrix_parent_inverse = Matrix(((1.0, -0.0, 0.0, -0.0), (-0.0, 1.0, -0.0, 2.5), (0.0, -0.0, 1.0, -0.6), (-0.0, 0.0, -0.0, 1.0)))
ob_bloco_marble_wall_434_324_z4.location = (1.5, -2.825, 0.78)
ob_parede_externa_oeste_x431_y325_327.location = (-1.5, -0.5, 0.6)
ob_parede_externa_oeste_x431_y325_327.empty_display_type = 'CUBE'
ob_bloco_marble_wall_431_325_z4.parent = ob_parede_externa_oeste_x431_y325_327
ob_bloco_marble_wall_431_325_z4.matrix_parent_inverse = Matrix(((1.0, -0.0, 0.0, 1.5), (-0.0, 1.0, -0.0, 0.5), (0.0, -0.0, 1.0, -0.6), (-0.0, 0.0, -0.0, 1.0)))
ob_bloco_marble_wall_431_325_z4.location = (-1.825, -1.5, 0.78)
ob_bloco_marble_wall_431_326_z4.parent = ob_parede_externa_oeste_x431_y325_327
ob_bloco_marble_wall_431_326_z4.matrix_parent_inverse = Matrix(((1.0, -0.0, 0.0, 1.5), (-0.0, 1.0, -0.0, 0.5), (0.0, -0.0, 1.0, -0.6), (-0.0, 0.0, -0.0, 1.0)))
ob_bloco_marble_wall_431_326_z4.location = (-1.825, -0.5, 0.78)
ob_bloco_marble_wall_431_327_z4.parent = ob_parede_externa_oeste_x431_y325_327
ob_bloco_marble_wall_431_327_z4.matrix_parent_inverse = Matrix(((1.0, -0.0, 0.0, 1.5), (-0.0, 1.0, -0.0, 0.5), (0.0, -0.0, 1.0, -0.6), (-0.0, 0.0, -0.0, 1.0)))
ob_bloco_marble_wall_431_327_z4.location = (-1.825, 0.5, 0.78)
ob_parede_externa_leste_x434_y325_327.location = (1.5, -0.5, 0.6)
ob_parede_externa_leste_x434_y325_327.empty_display_type = 'CUBE'
ob_bloco_marble_wall_434_325_z4.parent = ob_parede_externa_leste_x434_y325_327
ob_bloco_marble_wall_434_325_z4.matrix_parent_inverse = Matrix(((1.0, -0.0, 0.0, -1.5), (-0.0, 1.0, -0.0, 0.5), (0.0, -0.0, 1.0, -0.6), (-0.0, 0.0, -0.0, 1.0)))
ob_bloco_marble_wall_434_325_z4.location = (1.175, -1.5, 0.78)
ob_bloco_marble_wall_434_326_z4.parent = ob_parede_externa_leste_x434_y325_327
ob_bloco_marble_wall_434_326_z4.matrix_parent_inverse = Matrix(((1.0, -0.0, 0.0, -1.5), (-0.0, 1.0, -0.0, 0.5), (0.0, -0.0, 1.0, -0.6), (-0.0, 0.0, -0.0, 1.0)))
ob_bloco_marble_wall_434_326_z4.location = (1.175, -0.5, 0.78)
ob_bloco_marble_wall_434_327_z4.parent = ob_parede_externa_leste_x434_y325_327
ob_bloco_marble_wall_434_327_z4.matrix_parent_inverse = Matrix(((1.0, -0.0, 0.0, -1.5), (-0.0, 1.0, -0.0, 0.5), (0.0, -0.0, 1.0, -0.6), (-0.0, 0.0, -0.0, 1.0)))
ob_bloco_marble_wall_434_327_z4.location = (1.175, 0.5, 0.78)
ob_pisos_lajes.location = (0.0, 0.0, 0.0)
ob_pisos_lajes.empty_display_type = 'CUBE'
ob_piso_stone_pavers_dark_432_325_z4.parent = ob_pisos_lajes
ob_piso_stone_pavers_dark_432_325_z4.location = (-0.5, -1.5, 0.55)
ob_piso_glowing_rune_433_325_z4.parent = ob_pisos_lajes
ob_piso_glowing_rune_433_325_z4.location = (0.5, -1.5, 0.55)
ob_piso_stone_pavers_dark_433_325_z4.parent = ob_pisos_lajes
ob_piso_stone_pavers_dark_433_325_z4.location = (0.5, -1.5, 0.55)
ob_piso_stone_pavers_dark_434_325_z4.parent = ob_pisos_lajes
ob_piso_stone_pavers_dark_434_325_z4.location = (1.5, -1.5, 0.55)
ob_piso_glowing_rune_432_326_z4.parent = ob_pisos_lajes
ob_piso_glowing_rune_432_326_z4.location = (-0.5, -0.5, 0.55)
ob_piso_stone_pavers_dark_432_326_z4.parent = ob_pisos_lajes
ob_piso_stone_pavers_dark_432_326_z4.location = (-0.5, -0.5, 0.55)
ob_piso_stone_pavers_dark_433_326_z4.parent = ob_pisos_lajes
ob_piso_stone_pavers_dark_433_326_z4.location = (0.5, -0.5, 0.55)
ob_piso_glowing_rune_434_326_z6.parent = ob_pisos_lajes
ob_piso_glowing_rune_434_326_z6.location = (1.5, -0.5, 0.79)
ob_piso_stone_pavers_dark_434_326_z4.parent = ob_pisos_lajes
ob_piso_stone_pavers_dark_434_326_z4.location = (1.5, -0.5, 0.55)
ob_piso_stone_pavers_dark_432_327_z4.parent = ob_pisos_lajes
ob_piso_stone_pavers_dark_432_327_z4.location = (-0.5, 0.5, 0.55)
ob_piso_glowing_rune_433_327_z4.parent = ob_pisos_lajes
ob_piso_glowing_rune_433_327_z4.location = (0.5, 0.5, 0.55)
ob_piso_stone_pavers_dark_433_327_z4.parent = ob_pisos_lajes
ob_piso_stone_pavers_dark_433_327_z4.location = (0.5, 0.5, 0.55)
ob_piso_stone_pavers_dark_434_327_z4.parent = ob_pisos_lajes
ob_piso_stone_pavers_dark_434_327_z4.location = (1.5, 0.5, 0.55)
ob_piso_glowing_rune_432_328_z4.parent = ob_pisos_lajes
ob_piso_glowing_rune_432_328_z4.location = (-0.5, 1.5, 0.55)
ob_piso_stone_432_328_z_1.parent = ob_pisos_lajes
ob_piso_stone_432_328_z_1.location = (-0.5, 1.5, -0.05)
ob_piso_stone_433_328_z_1.parent = ob_pisos_lajes
ob_piso_stone_433_328_z_1.location = (0.5, 1.5, -0.05)
ob_piso_glowing_rune_434_328_z4.parent = ob_pisos_lajes
ob_piso_glowing_rune_434_328_z4.location = (1.5, 1.5, 0.55)
ob_piso_stone_434_328_z_1.parent = ob_pisos_lajes
ob_piso_stone_434_328_z_1.location = (1.5, 1.5, -0.05)
ob_escadas_corrim_os.location = (0.0, 0.0, 0.0)
ob_escadas_corrim_os.empty_display_type = 'CUBE'
ob_degrau_432_329_z_1.parent = ob_escadas_corrim_os
ob_degrau_432_329_z_1.location = (-0.5, 2.5, 0.125)
ob_degrau_433_329_z_1.parent = ob_escadas_corrim_os
ob_degrau_433_329_z_1.location = (0.5, 2.5, 0.125)
ob_degrau_434_329_z_1.parent = ob_escadas_corrim_os
ob_degrau_434_329_z_1.location = (1.5, 2.5, 0.125)
ob_moveis_decoracoes.location = (0.0, 0.0, 0.0)
ob_moveis_decoracoes.empty_display_type = 'CUBE'
ob_movel_water_431_328_z_1.parent = ob_moveis_decoracoes
ob_movel_water_431_328_z_1.location = (-1.5, 1.5, 0.06)
ob_movel_water_431_328_z_1_001.parent = ob_moveis_decoracoes
ob_movel_water_431_328_z_1_001.location = (-1.5, 1.5, 0.06)
ob_movel_water_431_329_z_1.parent = ob_moveis_decoracoes
ob_movel_water_431_329_z_1.location = (-1.5, 2.5, 0.06)
ob_movel_gravestone_432_325_z4.parent = ob_moveis_decoracoes
ob_movel_gravestone_432_325_z4.location = (-0.5, -1.5, 0.96)
ob_movel_pier_432_325_z_1.parent = ob_moveis_decoracoes
ob_movel_pier_432_325_z_1.location = (-0.5, -1.5, 0.3)
ob_movel_gravestone_434_325_z4.parent = ob_moveis_decoracoes
ob_movel_gravestone_434_325_z4.location = (1.5, -1.5, 0.96)
ob_movel_pier_434_325_z_1.parent = ob_moveis_decoracoes
ob_movel_pier_434_325_z_1.location = (1.5, -1.5, 0.3)
ob_movel_blue_moongate_433_326_z3.parent = ob_moveis_decoracoes
ob_movel_blue_moongate_433_326_z3.location = (0.5, -0.5, 0.54)
ob_movel_gravestone_432_327_z4.parent = ob_moveis_decoracoes
ob_movel_gravestone_432_327_z4.location = (-0.5, 0.5, 0.96)
ob_movel_pier_432_327_z_1.parent = ob_moveis_decoracoes
ob_movel_pier_432_327_z_1.location = (-0.5, 0.5, 0.3)
ob_movel_gravestone_434_327_z4.parent = ob_moveis_decoracoes
ob_movel_gravestone_434_327_z4.location = (1.5, 0.5, 0.96)
ob_movel_pier_434_327_z_1.parent = ob_moveis_decoracoes
ob_movel_pier_434_327_z_1.location = (1.5, 0.5, 0.3)
ob_movel_water_432_328_z_1.parent = ob_moveis_decoracoes
ob_movel_water_432_328_z_1.location = (-0.5, 1.5, 0.06)
ob_movel_water_433_328_z_1.parent = ob_moveis_decoracoes
ob_movel_water_433_328_z_1.location = (0.5, 1.5, 0.06)
ob_movel_water_434_328_z_1.parent = ob_moveis_decoracoes
ob_movel_water_434_328_z_1.location = (1.5, 1.5, 0.06)

# ---- collection membership
col_01_paredes_externas.objects.link(ob_parede_externa_norte_y324_x431_434)
col_01_paredes_externas.objects.link(ob_bloco_marble_wall_431_324_z4)
col_01_paredes_externas.objects.link(ob_bloco_marble_wall_432_324_z4)
col_01_paredes_externas.objects.link(ob_bloco_marble_wall_433_324_z4)
col_01_paredes_externas.objects.link(ob_bloco_marble_wall_434_324_z4)
col_01_paredes_externas.objects.link(ob_parede_externa_oeste_x431_y325_327)
col_01_paredes_externas.objects.link(ob_bloco_marble_wall_431_325_z4)
col_01_paredes_externas.objects.link(ob_bloco_marble_wall_431_326_z4)
col_01_paredes_externas.objects.link(ob_bloco_marble_wall_431_327_z4)
col_01_paredes_externas.objects.link(ob_parede_externa_leste_x434_y325_327)
col_01_paredes_externas.objects.link(ob_bloco_marble_wall_434_325_z4)
col_01_paredes_externas.objects.link(ob_bloco_marble_wall_434_326_z4)
col_01_paredes_externas.objects.link(ob_bloco_marble_wall_434_327_z4)
col_03_pisos_escadas.objects.link(ob_pisos_lajes)
col_03_pisos_escadas.objects.link(ob_piso_stone_pavers_dark_432_325_z4)
col_03_pisos_escadas.objects.link(ob_piso_glowing_rune_433_325_z4)
col_03_pisos_escadas.objects.link(ob_piso_stone_pavers_dark_433_325_z4)
col_03_pisos_escadas.objects.link(ob_piso_stone_pavers_dark_434_325_z4)
col_03_pisos_escadas.objects.link(ob_piso_glowing_rune_432_326_z4)
col_03_pisos_escadas.objects.link(ob_piso_stone_pavers_dark_432_326_z4)
col_03_pisos_escadas.objects.link(ob_piso_stone_pavers_dark_433_326_z4)
col_03_pisos_escadas.objects.link(ob_piso_glowing_rune_434_326_z6)
col_03_pisos_escadas.objects.link(ob_piso_stone_pavers_dark_434_326_z4)
col_03_pisos_escadas.objects.link(ob_piso_stone_pavers_dark_432_327_z4)
col_03_pisos_escadas.objects.link(ob_piso_glowing_rune_433_327_z4)
col_03_pisos_escadas.objects.link(ob_piso_stone_pavers_dark_433_327_z4)
col_03_pisos_escadas.objects.link(ob_piso_stone_pavers_dark_434_327_z4)
col_03_pisos_escadas.objects.link(ob_piso_glowing_rune_432_328_z4)
col_03_pisos_escadas.objects.link(ob_piso_stone_432_328_z_1)
col_03_pisos_escadas.objects.link(ob_piso_stone_433_328_z_1)
col_03_pisos_escadas.objects.link(ob_piso_glowing_rune_434_328_z4)
col_03_pisos_escadas.objects.link(ob_piso_stone_434_328_z_1)
col_03_pisos_escadas.objects.link(ob_escadas_corrim_os)
col_03_pisos_escadas.objects.link(ob_degrau_432_329_z_1)
col_03_pisos_escadas.objects.link(ob_degrau_433_329_z_1)
col_03_pisos_escadas.objects.link(ob_degrau_434_329_z_1)
col_04_moveis_decoracoes.objects.link(ob_moveis_decoracoes)
col_04_moveis_decoracoes.objects.link(ob_movel_water_431_328_z_1)
col_04_moveis_decoracoes.objects.link(ob_movel_water_431_328_z_1_001)
col_04_moveis_decoracoes.objects.link(ob_movel_water_431_329_z_1)
col_04_moveis_decoracoes.objects.link(ob_movel_gravestone_432_325_z4)
col_04_moveis_decoracoes.objects.link(ob_movel_pier_432_325_z_1)
col_04_moveis_decoracoes.objects.link(ob_movel_gravestone_434_325_z4)
col_04_moveis_decoracoes.objects.link(ob_movel_pier_434_325_z_1)
col_04_moveis_decoracoes.objects.link(ob_movel_blue_moongate_433_326_z3)
col_04_moveis_decoracoes.objects.link(ob_movel_gravestone_432_327_z4)
col_04_moveis_decoracoes.objects.link(ob_movel_pier_432_327_z_1)
col_04_moveis_decoracoes.objects.link(ob_movel_gravestone_434_327_z4)
col_04_moveis_decoracoes.objects.link(ob_movel_pier_434_327_z_1)
col_04_moveis_decoracoes.objects.link(ob_movel_water_432_328_z_1)
col_04_moveis_decoracoes.objects.link(ob_movel_water_433_328_z_1)
col_04_moveis_decoracoes.objects.link(ob_movel_water_434_328_z_1)

# ---- scene / render settings (as saved in the file)
scene.frame_start = 1; scene.frame_end = 250; scene.frame_set(1)
scene.render.engine = 'BLENDER_EEVEE_NEXT'
scene.render.bake_bias = 0.0
scene.render.bake_samples = 0
scene.cycles.sampling_pattern = 'TABULATED_SOBOL'
scene.eevee.use_volume_custom_range = False
bpy.context.view_layer.update()

# ---- added for rendering (the .blend has no active camera and no usable light): camera, sun + grey world if the file has none
cam_auto = bpy.data.cameras.new('AutoCamera')
cam_auto.lens = 50.0
cam_auto.sensor_width = 36.0
cam_auto.clip_end = 1000.0
ob_auto_camera = bpy.data.objects.new('AutoCamera', cam_auto)
scene.collection.objects.link(ob_auto_camera)
ob_auto_camera.location = (6.80002, -8.16002, 6.05001)
ob_auto_camera.rotation_euler = (1.09748, -7.21219e-08, 0.694738)
scene.camera = ob_auto_camera
light_auto_sun = bpy.data.lights.new('AutoSun', 'SUN')
light_auto_sun.energy = 3.0
light_auto_sun.angle = 0.0523599
ob_auto_sun = bpy.data.objects.new('AutoSun', light_auto_sun)
scene.collection.objects.link(ob_auto_sun)
ob_auto_sun.rotation_euler = (0.872665, 0.174533, 0.523599)
if scene.world is None:
    world_auto = bpy.data.worlds.new('AutoWorld')
    world_auto.color = (0.3, 0.3, 0.3)
    scene.world = world_auto
bpy.context.view_layer.update()

